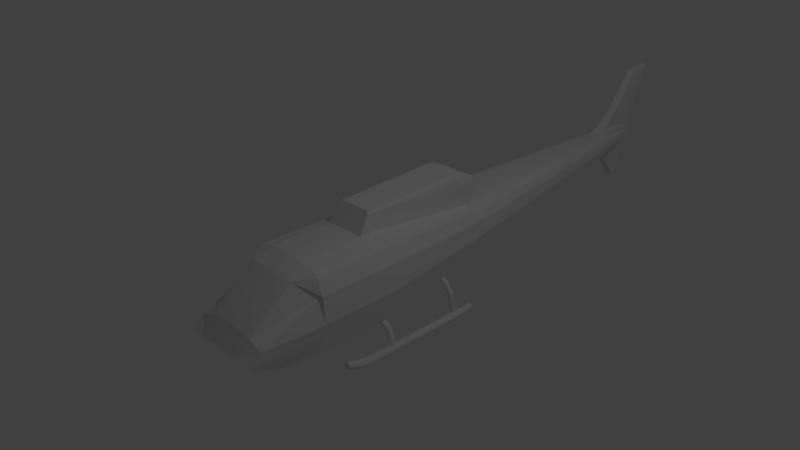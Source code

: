 # Source: helicopter.blend  (saved by Blender 2.72.0; exported with 4.5.12 LTS)
import bpy
from mathutils import Matrix  # noqa: F401  (used for matrix-valued properties, if any)

bpy.ops.wm.read_factory_settings(use_empty=True)
scene = bpy.context.scene
scene.name = 'Scene'

# ---- collections
col_collection_1 = bpy.data.collections.new('Collection 1'); scene.collection.children.link(col_collection_1)

# ---- world
world_world = bpy.data.worlds.new('World'); scene.world = world_world
world_world.color = (0.05088, 0.05088, 0.05088)
world_world.use_sun_shadow = False
world_world.sun_shadow_jitter_overblur = 0.0
world_world.cycles.sampling_method = 'MANUAL'
world_world.cycles.sample_map_resolution = 256

# ---- cameras
cam_camera = bpy.data.cameras.new('Camera')
cam_camera.clip_end = 100.0
cam_camera.lens = 35.0
cam_camera.sensor_width = 32.0
cam_camera.sensor_height = 18.0
cam_camera.ortho_scale = 7.314
cam_camera.dof.focus_distance = 0.0
cam_camera.dof.aperture_fstop = 128.0

# ---- lights
light_lamp = bpy.data.lights.new('Lamp', 'POINT')
light_lamp.transmission_factor = 0.0
light_lamp.cutoff_distance = 30.0
light_lamp.energy = 100.0
light_lamp.shadow_buffer_clip_start = 1.001
light_lamp.shadow_soft_size = 0.1
light_lamp.shadow_maximum_resolution = 0.006
light_lamp.use_absolute_resolution = True
light_lamp.cycles.use_multiple_importance_sampling = False

# ---- meshes
me_cube_001 = bpy.data.meshes.new('Cube.001')
me_cube_001.from_pydata([(1.9, -21.65, -3.334), (3.417, -21.2, -1.851), (1.321, -21.65, -3.304), (3.417, -16.22, 0.3192), (-0.07353, -9.779, 1.664), (0.0, -9.779, -1.136), (0.0, -17.69, 1.664), (0.0, -21.2, -1.136), (3.546, -9.779, -2.999), (2.216, -21.2, -1.408), (-0.01307, -9.779, -3.273), (2.216, -17.69, 1.511), (-0.01307, -21.65, -3.273), (1.636, -17.69, 1.613), (1.542, -0.6502, 4.023), (1.636, -21.2, -1.272), (2.803, -9.779, -4.566), (2.803, -16.22, -4.566), (-0.02542, -9.779, -5.292), (-0.02542, -16.22, -5.292), (1.602, -16.22, -5.153), (1.602, -9.779, -5.153), (1.023, -9.779, -5.222), (1.023, -16.22, -5.222), (3.862, -9.779, -1.77), (3.862, -16.22, -1.77), (3.744, -9.779, 0.4005), (3.744, -16.22, 0.4005), (3.22, -9.779, 1.592), (3.22, -16.22, 1.592), (3.248, -9.779, -4.161), (3.248, -16.22, -4.161), (-0.04324, -9.779, 2.304), (0.03029, -16.22, 2.304), (2.246, -9.779, 2.062), (2.246, -16.22, 2.062), (1.667, -16.22, 2.223), (1.667, -9.779, 2.223), (2.927, -9.779, 1.908), (2.927, -16.22, 1.908), (-0.008252, -22.18, -2.485), (1.437, -22.18, -2.555), (-0.02869, -0.6502, 3.97), (1.397, -9.596, 3.831), (-0.02944, -9.596, 3.81), (2.017, -22.18, -2.624), (-0.008252, -9.779, -2.485), (3.218, -22.18, -2.732), (3.663, -9.779, -2.546), (3.663, -16.22, -2.546), (-0.03676, -0.4853, 0.9111), (-0.03676, -0.4853, -0.8244), (2.516, -0.4853, -2.95), (-0.05251, -0.4853, -3.401), (1.772, -0.4853, -3.314), (1.413, -0.4853, -3.357), (3.173, -0.4853, -1.217), (3.1, -0.4853, 0.128), (2.774, -0.4853, 0.8666), (2.792, -0.4853, -2.699), (-0.01799, -0.4853, 1.308), (2.171, -0.4853, 1.158), (1.812, -0.4853, 1.258), (2.593, -0.4853, 1.063), (-0.04187, -0.4853, -1.661), (3.049, -0.4853, -1.698), (3.101, -21.65, -3.247), (3.546, -16.22, -2.999), (-0.04486, -0.4853, -2.149), (2.977, -0.4853, -1.979), (-0.01889, -19.09, -4.607), (-0.01889, -9.779, -4.225), (3.406, -9.779, -3.547), (-0.04847, -0.4853, -2.739), (2.89, -0.4853, -2.319), (1.18, -19.09, -4.591), (1.76, -19.09, -4.574), (2.961, -19.09, -4.251), (3.406, -16.22, -3.547), (-0.03576, -11.12, 2.309), (1.674, -11.12, 2.229), (1.404, -10.12, 3.871), (-0.02195, -10.12, 3.85), (1.535, -9.62, 3.622), (-0.03124, -9.62, 3.614), (-0.0273, -0.4633, 3.64), (1.681, -0.4633, 3.679), (1.543, -10.25, 3.657), (-0.02375, -10.25, 3.649), (-0.02315, 19.42, 1.137), (-0.02315, 19.42, 0.4407), (1.001, 19.42, -0.4124), (-0.02947, 19.42, -0.5931), (0.7027, 19.42, -0.5584), (0.5585, 19.42, -0.5758), (1.265, 19.42, 0.2831), (1.235, 19.42, 0.8229), (1.105, 19.42, 1.119), (1.112, 19.42, -0.3117), (-0.01562, 19.42, 1.296), (0.8628, 19.42, 1.236), (0.7187, 19.42, 1.276), (1.032, 19.42, 1.198), (-0.0252, 19.42, 0.1051), (1.215, 19.42, 0.08999), (-0.0264, 19.42, -0.0909), (1.186, 19.42, -0.02278), (-0.02785, 19.42, -0.3277), (1.151, 19.42, -0.159), (-0.01799, -0.4853, 1.308), (1.812, -0.4853, 1.258), (-0.0273, -0.4633, 3.64), (1.681, -0.4633, 3.679), (-0.01799, -0.4853, 1.308), (1.812, -0.4853, 1.258), (-0.0273, -0.4633, 3.64), (1.681, -0.4633, 3.679), (-0.021, -0.889, 2.995), (-0.021, -0.889, 2.995), (1.764, -0.9416, 3.07), (1.764, -0.9416, 3.07), (-0.021, -0.889, 2.995), (1.764, -0.9416, 3.07), (-0.001237, 0.7967, 2.309), (1.829, 0.7967, 2.26), (-0.004249, 0.5623, 3.362), (1.781, 0.5097, 3.437), (0.292, 24.39, 0.5523), (0.3355, 24.39, 0.6988), (0.0, 24.39, 0.7896), (0.0, 24.39, 0.6006), (0.2109, 24.39, 0.7792), (0.2109, 24.39, 0.5822), (0.1718, 24.39, 0.5914), (0.1718, 24.39, 0.7861), (0.2506, 24.39, 0.3691), (0.0, 24.39, 0.3201), (0.1695, 24.39, 0.3295), (0.1304, 24.39, 0.3248), (0.322, 24.39, 0.5578), (0.3141, 24.39, 0.7043), (0.2787, 24.39, 0.7847), (0.3241, 24.39, 0.3964), (0.0, 24.39, 0.8327), (0.213, 24.39, 0.8165), (0.1738, 24.39, 0.8273), (0.2589, 24.39, 0.8061), (0.1584, 24.39, 0.5048), (0.1975, 24.39, 0.5002), (0.322, 24.39, 0.4928), (0.0, 24.39, 0.5095), (0.3086, 24.39, 0.5054), (0.1896, 24.39, 0.4523), (0.2707, 24.39, 0.4581), (0.0, 24.39, 0.4563), (0.3007, 24.39, 0.4748), (0.1505, 24.39, 0.4543), (0.1801, 24.39, 0.3944), (0.2612, 24.39, 0.4161), (0.0, 24.39, 0.3921), (0.2912, 24.39, 0.4379), (0.141, 24.39, 0.3932), (0.0, 24.32, 6.528), (0.3028, 24.32, 6.508), (0.0, 26.22, 6.795), (0.3512, 26.22, 6.79), (0.2296, 24.58, 2.817), (0.0, 24.58, 2.823), (0.3519, 21.8, 3.266), (-0.01071, 21.8, 3.286), (0.0, 22.35, -3.47), (0.3933, 22.35, -3.453), (0.0, 23.38, -2.923), (0.2299, 23.38, -2.918), (0.0, 23.31, -1.19), (0.17, 23.31, -1.186), (-0.01774, 21.12, -1.884), (0.3334, 21.12, -1.867), (0.1901, 24.45, 1.408), (0.4034, 20.11, 1.857), (0.0, 24.45, 1.414), (-0.01418, 20.11, 1.877)], [], [(24, 48, 65, 56), (17, 16, 30, 31), (4, 32, 60, 50), (13, 6, 7, 15), (29, 28, 38, 39), (37, 34, 61, 62), (10, 46, 64, 68), (3, 11, 9, 1), (28, 26, 57, 58), (11, 13, 15, 9), (16, 21, 54, 52), (34, 38, 63, 61), (75, 70, 19, 23), (20, 21, 16, 17), (23, 22, 21, 20), (19, 18, 22, 23), (76, 75, 23, 20), (70, 71, 18, 19), (21, 22, 55, 54), (77, 76, 20, 17), (77, 17, 31, 78), (26, 27, 25, 24), (27, 26, 28, 29), (72, 78, 31, 30), (11, 29, 39, 35), (11, 3, 27, 29), (3, 1, 25, 27), (38, 28, 58, 63), (72, 30, 59, 74), (36, 37, 32, 33), (35, 34, 37, 36), (34, 35, 39, 38), (22, 18, 53, 55), (13, 11, 35, 36), (5, 4, 50, 51), (4, 6, 33, 32), (6, 13, 36, 33), (5, 7, 6, 4), (86, 85, 42, 14), (30, 16, 52, 59), (26, 24, 56, 57), (15, 7, 40, 41), (9, 15, 41, 45), (7, 5, 46, 40), (46, 5, 51, 64), (1, 9, 45, 47), (1, 47, 49, 25), (24, 25, 49, 48), (58, 57, 96, 97), (65, 69, 106, 104), (50, 60, 99, 89), (74, 59, 98, 108), (55, 53, 92, 94), (64, 51, 90, 103), (54, 55, 94, 93), (60, 62, 101, 99), (51, 50, 89, 90), (73, 68, 105, 107), (63, 58, 97, 102), (53, 73, 107, 92), (44, 43, 14, 42), (85, 84, 44, 42), (83, 86, 14, 43), (32, 37, 80, 79), (71, 10, 68, 73), (41, 40, 12, 2), (45, 41, 2, 0), (40, 46, 10, 12), (47, 45, 0, 66), (47, 66, 67, 49), (48, 49, 67, 8), (48, 8, 69, 65), (68, 64, 103, 105), (57, 56, 95, 96), (59, 52, 91, 98), (52, 54, 93, 91), (2, 12, 70, 75), (0, 2, 75, 76), (12, 10, 71, 70), (66, 0, 76, 77), (66, 77, 78, 67), (8, 67, 78, 72), (8, 72, 74, 69), (56, 65, 104, 95), (62, 61, 100, 101), (61, 63, 102, 100), (18, 71, 73, 53), (69, 74, 108, 106), (88, 87, 81, 82), (43, 44, 82, 81), (84, 32, 79, 88), (83, 43, 81, 87), (85, 86, 112, 111), (60, 32, 84, 85, 117), (37, 62, 120, 86, 83), (79, 80, 87, 88), (44, 84, 88, 82), (37, 83, 87, 80), (100, 102, 146, 144), (97, 96, 140, 141), (89, 99, 143, 129), (108, 98, 142, 160), (106, 108, 160, 155), (174, 175, 173, 172), (104, 106, 155, 151), (103, 90, 130, 150), (93, 94, 138, 137), (166, 167, 164, 165), (90, 89, 129, 130), (102, 97, 141, 146), (92, 107, 159, 136), (96, 95, 139, 140), (107, 105, 154, 159), (98, 91, 135, 142), (105, 103, 150, 154), (91, 93, 137, 135), (95, 104, 151, 139), (101, 100, 144, 145), (111, 112, 116, 115), (60, 117, 121, 109), (62, 60, 109, 110), (120, 62, 110, 119), (118, 122, 126, 125), (121, 111, 115, 118), (110, 109, 113, 114), (112, 119, 122, 116), (86, 120, 119, 112), (119, 110, 114, 122), (122, 118, 115, 116), (117, 85, 111, 121), (109, 121, 118, 113), (124, 123, 125, 126), (113, 118, 125, 123), (114, 113, 123, 124), (122, 114, 124, 126), (131, 128, 127, 132), (157, 158, 135, 137), (134, 131, 132, 133), (161, 157, 137, 138), (149, 127, 139, 151), (141, 131, 144, 146), (129, 134, 133, 130), (159, 161, 138, 136), (127, 128, 140, 139), (128, 131, 141, 140), (134, 129, 143, 145), (131, 134, 145, 144), (132, 127, 149, 148), (133, 132, 148, 147), (153, 149, 151, 155), (130, 133, 147, 150), (148, 149, 153, 152), (147, 148, 152, 156), (150, 147, 156, 154), (158, 153, 155, 160), (152, 153, 158, 157), (156, 152, 157, 161), (154, 156, 161, 159), (135, 158, 160, 142), (162, 163, 165, 164), (168, 166, 165, 163), (167, 169, 162, 164), (169, 168, 163, 162), (178, 180, 167, 166), (179, 178, 166, 168), (180, 181, 169, 167), (181, 179, 168, 169), (171, 170, 172, 173), (176, 174, 172, 170), (175, 177, 171, 173), (177, 176, 170, 171), (136, 138, 175, 174), (92, 136, 174, 176), (138, 94, 177, 175), (94, 92, 176, 177), (145, 143, 180, 178), (101, 145, 178, 179), (143, 99, 181, 180), (99, 101, 179, 181)])
me_cube_001.use_remesh_preserve_volume = False
me_cube_001.use_remesh_preserve_attributes = False
me_cube_001.use_mirror_vertex_groups = False
me_cube_001.update()
me_cylinder_001 = bpy.data.meshes.new('Cylinder.001')
me_cylinder_001.from_pydata([(9.91, 5.424, -12.87), (10.01, 5.475, -12.88), (10.1, 5.526, -12.87), (10.2, 5.576, -12.83), (10.28, 5.621, -12.78), (10.36, 5.66, -12.71), (10.42, 5.693, -12.63), (10.46, 5.717, -12.53), (10.49, 5.732, -12.43), (10.5, 5.737, -12.32), (10.49, 5.732, -12.21), (10.46, 5.717, -12.1), (10.42, 5.693, -12.01), (10.36, 5.66, -11.92), (10.28, 5.621, -11.85), (10.2, 5.576, -11.8), (10.1, 5.526, -11.77), (10.01, 5.475, -11.76), (9.91, 5.424, -11.77), (9.818, 5.375, -11.8), (9.732, 5.33, -11.85), (9.657, 5.29, -11.92), (9.596, 5.258, -12.01), (9.55, 5.234, -12.1), (9.522, 5.219, -12.21), (9.513, 5.214, -12.32), (9.522, 5.219, -12.43), (9.55, 5.234, -12.53), (9.596, 5.258, -12.63), (9.657, 5.29, -12.71), (6.773, 8.319, -12.84), (8.525, 7.1, -12.89), (6.735, 8.216, -12.79), (8.447, 7.028, -12.83), (6.706, 8.121, -12.73), (8.378, 6.966, -12.75), (6.685, 8.039, -12.64), (8.321, 6.914, -12.66), (6.675, 7.973, -12.54), (8.279, 6.876, -12.55), (6.676, 7.925, -12.43), (8.253, 6.853, -12.44), (6.687, 7.898, -12.31), (8.244, 6.845, -12.32), (6.709, 7.891, -12.19), (8.253, 6.853, -12.2), (6.739, 7.907, -12.08), (8.279, 6.876, -12.08), (6.778, 7.943, -11.97), (8.321, 6.914, -11.98), (6.824, 7.998, -11.87), (8.378, 6.966, -11.88), (6.874, 8.071, -11.79), (8.447, 7.028, -11.81), (6.928, 8.159, -11.73), (8.525, 7.1, -11.75), (6.982, 8.258, -11.69), (8.611, 7.177, -11.72), (7.035, 8.364, -11.67), (8.699, 7.258, -11.7), (7.085, 8.474, -11.67), (8.788, 7.338, -11.72), (7.129, 8.582, -11.7), (8.874, 7.416, -11.75), (7.167, 8.686, -11.74), (8.952, 7.487, -11.81), (7.197, 8.781, -11.81), (9.021, 7.55, -11.88), (7.217, 8.863, -11.9), (9.078, 7.601, -11.98), (7.227, 8.929, -12.0), (9.12, 7.639, -12.08), (7.226, 8.977, -12.11), (9.146, 7.663, -12.2), (7.215, 9.004, -12.23), (9.154, 7.671, -12.32), (7.194, 9.01, -12.34), (9.146, 7.663, -12.44), (7.163, 8.995, -12.46), (9.12, 7.639, -12.55), (7.124, 8.959, -12.57), (9.078, 7.601, -12.66), (7.079, 8.904, -12.66), (9.021, 7.55, -12.75), (7.028, 8.83, -12.75), (8.952, 7.487, -12.83), (6.975, 8.743, -12.81), (8.874, 7.416, -12.89), (6.921, 8.644, -12.85), (8.788, 7.338, -12.92), (6.868, 8.538, -12.87), (8.699, 7.258, -12.93), (9.818, 5.375, -12.83), (9.732, 5.33, -12.78), (6.818, 8.428, -12.87), (8.611, 7.177, -12.92), (10.85, 0.7072, -12.87), (10.96, 0.7184, -12.88), (11.07, 0.7297, -12.87), (11.17, 0.7405, -12.83), (11.27, 0.7505, -12.78), (11.35, 0.7592, -12.71), (11.42, 0.7664, -12.63), (11.47, 0.7717, -12.53), (11.51, 0.775, -12.43), (11.52, 0.7761, -12.32), (11.51, 0.775, -12.21), (11.47, 0.7717, -12.1), (11.42, 0.7664, -12.01), (11.35, 0.7592, -11.92), (11.27, 0.7505, -11.85), (11.17, 0.7405, -11.8), (11.07, 0.7297, -11.77), (10.96, 0.7184, -11.76), (10.85, 0.7072, -11.77), (10.75, 0.6963, -11.8), (10.65, 0.6864, -11.85), (10.57, 0.6776, -11.92), (10.5, 0.6705, -12.01), (10.45, 0.6651, -12.1), (10.42, 0.6618, -12.21), (10.4, 0.6607, -12.32), (10.42, 0.6618, -12.43), (10.45, 0.6651, -12.53), (10.5, 0.6705, -12.63), (10.57, 0.6776, -12.71), (10.75, 0.6963, -12.83), (10.65, 0.6864, -12.78), (11.26, 0.93, 4.915), (11.13, 0.9241, 4.904), (10.05, 4.202, 4.904), (7.53, 6.002, 4.904), (10.12, 4.312, 4.917), (7.654, 6.045, 4.917), (10.19, 4.419, 4.955), (7.772, 6.086, 4.955), (10.25, 4.517, 5.017), (7.882, 6.124, 5.017), (10.3, 4.603, 5.1), (7.978, 6.157, 5.1), (10.35, 4.674, 5.202), (8.057, 6.184, 5.202), (10.38, 4.726, 5.318), (8.115, 6.205, 5.318), (10.4, 4.758, 5.443), (8.151, 6.217, 5.443), (10.41, 4.769, 5.574), (8.163, 6.221, 5.574), (10.4, 4.758, 5.705), (8.151, 6.217, 5.705), (10.38, 4.726, 5.831), (8.115, 6.205, 5.831), (10.35, 4.674, 5.947), (8.057, 6.184, 5.947), (10.3, 4.603, 6.048), (7.978, 6.157, 6.048), (10.25, 4.517, 6.131), (7.882, 6.124, 6.131), (10.19, 4.419, 6.193), (7.772, 6.086, 6.193), (10.12, 4.312, 6.232), (7.654, 6.045, 6.232), (10.05, 4.202, 6.244), (7.53, 6.002, 6.244), (9.98, 4.091, 6.232), (7.407, 5.959, 6.232), (9.913, 3.984, 6.193), (7.288, 5.918, 6.193), (9.851, 3.886, 6.131), (7.178, 5.88, 6.131), (9.797, 3.8, 6.048), (7.082, 5.847, 6.048), (9.753, 3.73, 5.947), (7.004, 5.819, 5.947), (9.72, 3.677, 5.831), (6.945, 5.799, 5.831), (9.7, 3.645, 5.705), (6.909, 5.786, 5.705), (9.693, 3.634, 5.574), (6.897, 5.782, 5.574), (9.7, 3.645, 5.443), (6.909, 5.786, 5.443), (9.72, 3.677, 5.318), (6.945, 5.799, 5.318), (9.753, 3.73, 5.202), (7.004, 5.819, 5.202), (9.797, 3.8, 5.1), (7.082, 5.847, 5.1), (9.851, 3.886, 5.017), (7.178, 5.88, 5.017), (9.913, 3.984, 4.955), (7.288, 5.918, 4.955), (9.98, 4.091, 4.917), (7.407, 5.959, 4.917), (11.39, 0.9364, 4.952), (11.51, 0.943, 5.012), (11.61, 0.9495, 5.094), (11.69, 0.9557, 5.194), (11.76, 0.9613, 5.309), (11.8, 0.9661, 5.434), (11.81, 0.97, 5.565), (11.8, 0.9727, 5.695), (11.76, 0.9743, 5.822), (11.7, 0.9746, 5.938), (11.62, 0.9735, 6.041), (11.52, 0.9713, 6.126), (11.41, 0.9678, 6.189), (11.28, 0.9634, 6.229), (11.15, 0.958, 6.244), (11.02, 0.9521, 6.233), (10.89, 0.9457, 6.197), (10.78, 0.9391, 6.137), (10.68, 0.9326, 6.055), (10.59, 0.9264, 5.954), (10.53, 0.9208, 5.839), (10.49, 0.916, 5.714), (10.47, 0.9121, 5.584), (10.48, 0.9094, 5.453), (10.52, 0.9078, 5.327), (10.58, 0.9076, 5.21), (10.66, 0.9086, 5.107), (10.76, 0.9108, 5.022), (10.88, 0.9143, 4.959), (11.0, 0.9187, 4.919), (10.91, -0.4839, 12.09), (11.1, -0.4822, -12.79), (11.1, -0.4865, 12.11), (11.28, -0.4848, -12.77), (11.28, -0.4526, 12.13), (11.47, -0.4509, -12.75), (11.45, -0.3835, 12.14), (11.64, -0.3818, -12.74), (11.61, -0.2819, 12.16), (11.79, -0.2802, -12.72), (11.74, -0.1517, 12.17), (11.93, -0.15, -12.71), (11.85, 0.002122, 12.18), (12.03, 0.00386, -12.7), (11.92, 0.1737, 12.19), (12.11, 0.1754, -12.69), (11.96, 0.3563, 12.2), (12.15, 0.3581, -12.69), (11.96, 0.5431, 12.2), (12.15, 0.5448, -12.69), (11.93, 0.7267, 12.19), (12.11, 0.7285, -12.69), (11.86, 0.9002, 12.19), (12.05, 0.902, -12.7), (11.76, 1.057, 12.18), (11.94, 1.059, -12.71), (11.63, 1.191, 12.16), (11.81, 1.193, -12.72), (11.48, 1.297, 12.15), (11.66, 1.298, -12.73), (11.3, 1.371, 12.13), (11.49, 1.372, -12.75), (11.12, 1.41, 12.11), (11.31, 1.411, -12.77), (10.94, 1.412, 12.1), (11.12, 1.414, -12.79), (10.75, 1.378, 12.08), (10.94, 1.38, -12.8), (10.58, 1.309, 12.06), (10.77, 1.311, -12.82), (10.43, 1.208, 12.05), (10.61, 1.209, -12.84), (10.29, 1.077, 12.03), (10.48, 1.079, -12.85), (10.19, 0.9235, 12.02), (10.37, 0.9252, -12.86), (10.11, 0.7519, 12.01), (10.3, 0.7536, -12.87), (10.07, 0.5693, 12.01), (10.26, 0.571, -12.87), (10.07, 0.3825, 12.01), (10.26, 0.3843, -12.87), (10.11, 0.1989, 12.01), (10.29, 0.2006, -12.87), (10.17, 0.02534, 12.02), (10.36, 0.02708, -12.86), (10.28, -0.1314, 12.03), (10.46, -0.1296, -12.85), (10.41, -0.2652, 12.04), (10.59, -0.2635, -12.84), (10.56, -0.3711, 12.06), (10.74, -0.3694, -12.82), (10.73, -0.445, 12.07), (10.92, -0.4432, -12.81), (10.63, -0.1365, 15.18), (10.81, -0.1349, 15.2), (11.0, -0.09787, 15.21), (11.17, -0.02673, 15.21), (11.33, 0.07575, 15.2), (11.46, 0.2056, 15.18), (11.56, 0.3579, 15.16), (11.64, 0.5268, 15.13), (11.68, 0.7057, 15.09), (11.68, 0.8878, 15.05), (11.65, 1.066, 15.01), (11.58, 1.234, 14.96), (11.48, 1.384, 14.92), (11.35, 1.512, 14.87), (11.19, 1.612, 14.84), (11.02, 1.68, 14.8), (10.84, 1.714, 14.78), (10.65, 1.712, 14.76), (10.47, 1.675, 14.75), (10.3, 1.604, 14.75), (10.14, 1.502, 14.75), (10.01, 1.372, 14.77), (9.904, 1.22, 14.79), (9.831, 1.051, 14.83), (9.792, 0.8718, 14.86), (9.789, 0.6897, 14.9), (9.823, 0.5114, 14.95), (9.892, 0.3437, 14.99), (9.993, 0.1932, 15.04), (10.12, 0.06555, 15.08), (10.28, -0.0343, 15.12), (10.45, -0.1025, 15.15), (10.4, 1.005, 17.62), (10.54, 1.006, 17.63), (10.68, 1.033, 17.64), (10.8, 1.086, 17.64), (10.92, 1.161, 17.63), (11.02, 1.257, 17.62), (11.09, 1.369, 17.6), (11.15, 1.494, 17.58), (11.18, 1.626, 17.55), (11.18, 1.76, 17.52), (11.15, 1.892, 17.49), (11.1, 2.015, 17.46), (11.03, 2.126, 17.42), (10.93, 2.22, 17.39), (10.82, 2.294, 17.36), (10.7, 2.344, 17.34), (10.56, 2.369, 17.32), (10.42, 2.368, 17.31), (10.29, 2.341, 17.3), (10.16, 2.288, 17.3), (10.05, 2.213, 17.3), (9.949, 2.117, 17.32), (9.871, 2.005, 17.33), (9.817, 1.88, 17.36), (9.788, 1.748, 17.38), (9.786, 1.614, 17.41), (9.811, 1.483, 17.45), (9.862, 1.359, 17.48), (9.936, 1.248, 17.51), (10.03, 1.154, 17.54), (10.14, 1.08, 17.57), (10.27, 1.03, 17.6), (11.33, -0.2456, -15.09), (11.5, -0.248, -15.07), (11.67, -0.2166, -15.06), (11.83, -0.1526, -15.04), (11.98, -0.05857, -15.03), (12.1, 0.06199, -15.01), (12.2, 0.2044, -15.0), (12.27, 0.3632, -15.0), (12.3, 0.5323, -14.99), (12.3, 0.7052, -14.99), (12.27, 0.8753, -15.0), (12.21, 1.036, -15.0), (12.12, 1.181, -15.01), (12.0, 1.305, -15.02), (11.85, 1.403, -15.04), (11.7, 1.471, -15.05), (11.53, 1.507, -15.07), (11.36, 1.51, -15.09), (11.19, 1.478, -15.1), (11.03, 1.414, -15.12), (10.88, 1.32, -15.13), (10.76, 1.2, -15.14), (10.66, 1.057, -15.15), (10.59, 0.8986, -15.16), (10.56, 0.7295, -15.16), (10.55, 0.5566, -15.16), (10.59, 0.3866, -15.16), (10.65, 0.2259, -15.16), (10.74, 0.08083, -15.15), (10.86, -0.04311, -15.14), (11.0, -0.1412, -15.12), (11.16, -0.2095, -15.11), (11.51, 0.5151, -16.89), (11.65, 0.5132, -16.88), (11.78, 0.538, -16.87), (11.91, 0.5885, -16.85), (12.02, 0.6628, -16.84), (12.12, 0.7581, -16.83), (12.2, 0.8705, -16.83), (12.25, 0.996, -16.82), (12.28, 1.13, -16.82), (12.28, 1.266, -16.82), (12.26, 1.4, -16.82), (12.21, 1.527, -16.82), (12.13, 1.642, -16.83), (12.04, 1.74, -16.84), (11.93, 1.817, -16.85), (11.8, 1.871, -16.86), (11.67, 1.9, -16.88), (11.53, 1.902, -16.89), (11.4, 1.877, -16.9), (11.27, 1.826, -16.92), (11.16, 1.752, -16.93), (11.06, 1.657, -16.94), (10.98, 1.544, -16.95), (10.93, 1.419, -16.95), (10.9, 1.285, -16.95), (10.9, 1.149, -16.95), (10.92, 1.014, -16.95), (10.97, 0.8875, -16.95), (11.05, 0.7729, -16.94), (11.14, 0.675, -16.93), (11.26, 0.5976, -16.92), (11.38, 0.5436, -16.91)], [], [(39, 38, 36, 37), (77, 75, 9, 8), (95, 94, 90, 91), (67, 65, 14, 13), (73, 72, 70, 71), (35, 34, 32, 33), (65, 63, 15, 14), (49, 48, 46, 47), (53, 52, 50, 51), (81, 79, 7, 6), (63, 61, 16, 15), (37, 36, 34, 35), (69, 68, 66, 67), (87, 85, 4, 3), (49, 47, 23, 22), (31, 95, 0, 92), (75, 74, 72, 73), (33, 32, 30, 31), (47, 46, 44, 45), (87, 86, 84, 85), (69, 67, 13, 12), (81, 80, 78, 79), (89, 87, 3, 2), (73, 71, 11, 10), (47, 45, 24, 23), (67, 66, 64, 65), (95, 91, 1, 0), (85, 84, 82, 83), (41, 40, 38, 39), (85, 83, 5, 4), (63, 62, 60, 61), (77, 76, 74, 75), (33, 31, 92, 93), (55, 53, 20, 19), (45, 44, 42, 43), (61, 59, 17, 16), (59, 57, 18, 17), (59, 58, 56, 57), (91, 90, 88, 89), (75, 73, 10, 9), (65, 64, 62, 63), (83, 81, 6, 5), (35, 33, 93, 29), (39, 37, 28, 27), (71, 70, 68, 69), (51, 50, 48, 49), (79, 78, 76, 77), (91, 89, 2, 1), (55, 54, 52, 53), (83, 82, 80, 81), (23, 24, 120, 119), (89, 88, 86, 87), (51, 49, 22, 21), (37, 35, 29, 28), (41, 39, 27, 26), (94, 30, 32, 34, 36, 38, 40, 42, 44, 46, 48, 50, 52, 54, 56, 58, 60, 62, 64, 66, 68, 70, 72, 74, 76, 78, 80, 82, 84, 86, 88, 90), (57, 55, 19, 18), (31, 30, 94, 95), (43, 41, 26, 25), (45, 43, 25, 24), (57, 56, 54, 55), (79, 77, 8, 7), (71, 69, 12, 11), (53, 51, 21, 20), (61, 60, 58, 59), (43, 42, 40, 41), (99, 100, 101, 102, 103, 104, 105, 106, 107, 108, 109, 110, 111, 112, 113, 114, 115, 116, 117, 118, 119, 120, 121, 122, 123, 124, 125, 127, 126, 96, 97, 98), (28, 29, 125, 124), (18, 19, 115, 114), (11, 12, 108, 107), (27, 28, 124, 123), (17, 18, 114, 113), (20, 21, 117, 116), (13, 14, 110, 109), (21, 22, 118, 117), (24, 25, 121, 120), (2, 3, 99, 98), (6, 7, 103, 102), (15, 16, 112, 111), (4, 5, 101, 100), (8, 9, 105, 104), (26, 27, 123, 122), (10, 11, 107, 106), (1, 2, 98, 97), (93, 92, 126, 127), (14, 15, 111, 110), (5, 6, 102, 101), (0, 1, 97, 96), (22, 23, 119, 118), (29, 93, 127, 125), (19, 20, 116, 115), (92, 0, 96, 126), (16, 17, 113, 112), (3, 4, 100, 99), (7, 8, 104, 103), (25, 26, 122, 121), (12, 13, 109, 108), (9, 10, 106, 105), (142, 144, 199, 198), (130, 131, 133, 132), (164, 166, 210, 209), (132, 133, 135, 134), (186, 188, 221, 220), (134, 135, 137, 136), (156, 158, 206, 205), (136, 137, 139, 138), (134, 136, 195, 194), (138, 139, 141, 140), (178, 180, 217, 216), (140, 141, 143, 142), (148, 150, 202, 201), (142, 143, 145, 144), (170, 172, 213, 212), (144, 145, 147, 146), (140, 142, 198, 197), (146, 147, 149, 148), (162, 164, 209, 208), (148, 149, 151, 150), (184, 186, 220, 219), (150, 151, 153, 152), (154, 156, 205, 204), (152, 153, 155, 154), (132, 134, 194, 128), (154, 155, 157, 156), (176, 178, 216, 215), (156, 157, 159, 158), (146, 148, 201, 200), (158, 159, 161, 160), (168, 170, 212, 211), (160, 161, 163, 162), (190, 192, 223, 222), (162, 163, 165, 164), (160, 162, 208, 207), (164, 165, 167, 166), (138, 140, 197, 196), (166, 167, 169, 168), (130, 132, 128, 129), (168, 169, 171, 170), (182, 184, 219, 218), (170, 171, 173, 172), (152, 154, 204, 203), (172, 173, 175, 174), (174, 176, 215, 214), (174, 175, 177, 176), (192, 130, 129, 223), (176, 177, 179, 178), (144, 146, 200, 199), (178, 179, 181, 180), (166, 168, 211, 210), (180, 181, 183, 182), (188, 190, 222, 221), (182, 183, 185, 184), (158, 160, 207, 206), (184, 185, 187, 186), (136, 138, 196, 195), (186, 187, 189, 188), (150, 152, 203, 202), (129, 128, 194, 195, 196, 197, 198, 199, 200, 201, 202, 203, 204, 205, 206, 207, 208, 209, 210, 211, 212, 213, 214, 215, 216, 217, 218, 219, 220, 221, 222, 223), (188, 189, 191, 190), (133, 131, 193, 191, 189, 187, 185, 183, 181, 179, 177, 175, 173, 171, 169, 167, 165, 163, 161, 159, 157, 155, 153, 151, 149, 147, 145, 143, 141, 139, 137, 135), (192, 193, 131, 130), (190, 191, 193, 192), (172, 174, 214, 213), (180, 182, 218, 217), (224, 225, 227, 226), (226, 227, 229, 228), (228, 229, 231, 230), (230, 231, 233, 232), (232, 233, 235, 234), (234, 235, 237, 236), (236, 237, 239, 238), (238, 239, 241, 240), (240, 241, 243, 242), (242, 243, 245, 244), (244, 245, 247, 246), (246, 247, 249, 248), (248, 249, 251, 250), (250, 251, 253, 252), (252, 253, 255, 254), (254, 255, 257, 256), (256, 257, 259, 258), (258, 259, 261, 260), (260, 261, 263, 262), (262, 263, 265, 264), (264, 265, 267, 266), (266, 267, 269, 268), (268, 269, 271, 270), (270, 271, 273, 272), (272, 273, 275, 274), (274, 275, 277, 276), (276, 277, 279, 278), (278, 279, 281, 280), (280, 281, 283, 282), (282, 283, 285, 284), (269, 267, 373, 374), (286, 287, 225, 224), (284, 285, 287, 286), (274, 276, 314, 313), (312, 313, 345, 344), (230, 232, 292, 291), (252, 254, 303, 302), (280, 282, 317, 316), (258, 260, 306, 305), (236, 238, 295, 294), (286, 224, 288, 319), (264, 266, 309, 308), (242, 244, 298, 297), (270, 272, 312, 311), (226, 228, 290, 289), (248, 250, 301, 300), (276, 278, 315, 314), (232, 234, 293, 292), (254, 256, 304, 303), (282, 284, 318, 317), (260, 262, 307, 306), (224, 226, 289, 288), (238, 240, 296, 295), (266, 268, 310, 309), (244, 246, 299, 298), (272, 274, 313, 312), (228, 230, 291, 290), (250, 252, 302, 301), (278, 280, 316, 315), (256, 258, 305, 304), (234, 236, 294, 293), (284, 286, 319, 318), (262, 264, 308, 307), (240, 242, 297, 296), (268, 270, 311, 310), (246, 248, 300, 299), (320, 321, 322, 323, 324, 325, 326, 327, 328, 329, 330, 331, 332, 333, 334, 335, 336, 337, 338, 339, 340, 341, 342, 343, 344, 345, 346, 347, 348, 349, 350, 351), (290, 291, 323, 322), (301, 302, 334, 333), (310, 311, 343, 342), (288, 289, 321, 320), (299, 300, 332, 331), (319, 288, 320, 351), (308, 309, 341, 340), (297, 298, 330, 329), (317, 318, 350, 349), (306, 307, 339, 338), (295, 296, 328, 327), (315, 316, 348, 347), (304, 305, 337, 336), (293, 294, 326, 325), (313, 314, 346, 345), (291, 292, 324, 323), (302, 303, 335, 334), (311, 312, 344, 343), (289, 290, 322, 321), (300, 301, 333, 332), (309, 310, 342, 341), (298, 299, 331, 330), (318, 319, 351, 350), (307, 308, 340, 339), (296, 297, 329, 328), (316, 317, 349, 348), (305, 306, 338, 337), (294, 295, 327, 326), (314, 315, 347, 346), (292, 293, 325, 324), (303, 304, 336, 335), (381, 380, 412, 413), (247, 245, 362, 363), (275, 273, 376, 377), (231, 229, 354, 355), (253, 251, 365, 366), (281, 279, 379, 380), (259, 257, 368, 369), (237, 235, 357, 358), (287, 285, 382, 383), (265, 263, 371, 372), (243, 241, 360, 361), (271, 269, 374, 375), (249, 247, 363, 364), (277, 275, 377, 378), (233, 231, 355, 356), (255, 253, 366, 367), (283, 281, 380, 381), (261, 259, 369, 370), (239, 237, 358, 359), (225, 287, 383, 352), (267, 265, 372, 373), (245, 243, 361, 362), (273, 271, 375, 376), (229, 227, 353, 354), (251, 249, 364, 365), (279, 277, 378, 379), (235, 233, 356, 357), (257, 255, 367, 368), (285, 283, 381, 382), (263, 261, 370, 371), (227, 225, 352, 353), (241, 239, 359, 360), (385, 384, 415, 414, 413, 412, 411, 410, 409, 408, 407, 406, 405, 404, 403, 402, 401, 400, 399, 398, 397, 396, 395, 394, 393, 392, 391, 390, 389, 388, 387, 386), (370, 369, 401, 402), (359, 358, 390, 391), (379, 378, 410, 411), (357, 356, 388, 389), (368, 367, 399, 400), (377, 376, 408, 409), (355, 354, 386, 387), (366, 365, 397, 398), (375, 374, 406, 407), (353, 352, 384, 385), (364, 363, 395, 396), (352, 383, 415, 384), (373, 372, 404, 405), (362, 361, 393, 394), (382, 381, 413, 414), (371, 370, 402, 403), (360, 359, 391, 392), (380, 379, 411, 412), (369, 368, 400, 401), (358, 357, 389, 390), (378, 377, 409, 410), (356, 355, 387, 388), (367, 366, 398, 399), (376, 375, 407, 408), (354, 353, 385, 386), (365, 364, 396, 397), (374, 373, 405, 406), (363, 362, 394, 395), (383, 382, 414, 415), (372, 371, 403, 404), (361, 360, 392, 393)])
me_cylinder_001.use_remesh_preserve_volume = False
me_cylinder_001.use_remesh_preserve_attributes = False
me_cylinder_001.use_mirror_vertex_groups = False
me_cylinder_001.update()

# ---- objects
ob_cube = bpy.data.objects.new('Cube', me_cube_001)
ob_cylinder = bpy.data.objects.new('Cylinder', me_cylinder_001)
ob_lamp = bpy.data.objects.new('Lamp', light_lamp)
ob_camera = bpy.data.objects.new('Camera', cam_camera)

# ---- transforms, parenting, visibility, modifiers, constraints
ob_cube.location = (-0.03336, 1.481, 0.1067)
ob_cube.scale = (0.1723, 0.1723, 0.1723)
ob_cube.lineart.crease_threshold = 0.0
_m = ob_cube.modifiers.new('Mirror', 'MIRROR')
_m.use_clip = True
ob_cylinder.parent = ob_cube
ob_cylinder.matrix_parent_inverse = Matrix(((5.803, 0.0, 0.0, 0.1936), (0.0, 5.803, 0.0, -8.596), (0.0, 2.98e-08, 5.803, -0.619), (0.0, 0.0, 0.0, 1.0)))
ob_cylinder.location = (-0.001189, 0.0379, -0.9968)
ob_cylinder.rotation_euler = (1.571, 2.173e-16, 2.676e-16)
ob_cylinder.scale = (0.06167, 0.06167, 0.06167)
ob_cylinder.lineart.crease_threshold = 0.0
_m = ob_cylinder.modifiers.new('Mirror', 'MIRROR')
ob_lamp.location = (4.076, 1.005, 5.904)
ob_lamp.rotation_euler = (0.6503, 0.05522, 1.866)
ob_lamp.lock_rotations_4d = False
ob_lamp.empty_display_type = 'ARROWS'
ob_lamp.color = (0.0, 0.0, 0.0, 0.0)
ob_lamp.lineart.crease_threshold = 0.0
ob_camera.location = (7.481, -6.508, 5.344)
ob_camera.rotation_euler = (1.109, 0.01082, 0.8149)
ob_camera.lock_rotations_4d = False
ob_camera.empty_display_type = 'ARROWS'
ob_camera.color = (0.0, 0.0, 0.0, 0.0)
ob_camera.display_type = 'WIRE'
ob_camera.lineart.crease_threshold = 0.0

# ---- collection membership
col_collection_1.objects.link(ob_cube)
col_collection_1.objects.link(ob_cylinder)
col_collection_1.objects.link(ob_lamp)
col_collection_1.objects.link(ob_camera)

# ---- scene / render settings (as saved in the file)
scene.camera = ob_camera
scene.frame_start = 1; scene.frame_end = 250; scene.frame_set(143)
scene.render.engine = 'BLENDER_EEVEE_NEXT'
scene.render.resolution_percentage = 50
scene.render.dither_intensity = 0.0
scene.cycles.use_denoising = False
scene.cycles.samples = 10
scene.cycles.sampling_pattern = 'TABULATED_SOBOL'
scene.cycles.light_sampling_threshold = 0.0
scene.cycles.use_adaptive_sampling = False
scene.cycles.use_light_tree = False
scene.cycles.blur_glossy = 0.0
scene.cycles.pixel_filter_type = 'GAUSSIAN'
scene.cycles.sample_clamp_indirect = 0.0
scene.view_settings.view_transform = 'Standard'
bpy.context.view_layer.update()
